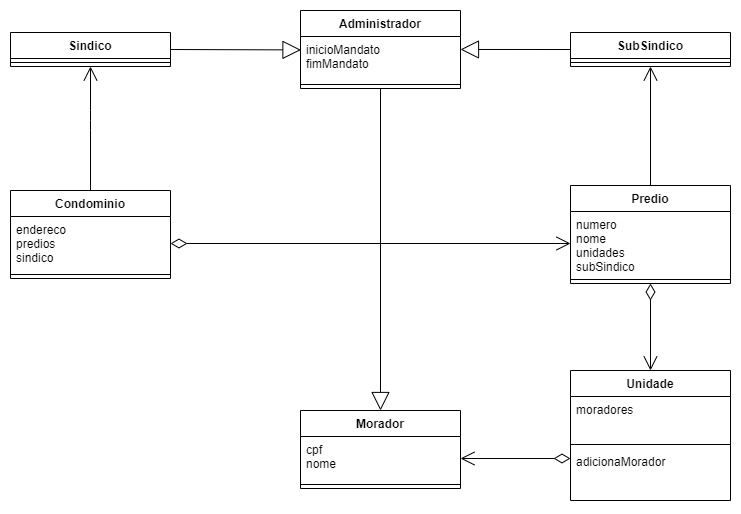

The diagram above was exported from draw.io. Its source (the exported page's mxGraphModel, read from the mxfile embedded in the PNG):
<mxGraphModel dx="1038" dy="571" grid="1" gridSize="10" guides="1" tooltips="1" connect="1" arrows="1" fold="1" page="1" pageScale="1" pageWidth="827" pageHeight="1169" background="#FFFFFF" math="0" shadow="0">
  <root>
    <mxCell id="0" />
    <mxCell id="1" parent="0" />
    <mxCell id="79" value="" style="endArrow=open;html=1;endSize=12;startArrow=diamondThin;startSize=14;startFill=0;edgeStyle=orthogonalEdgeStyle;align=left;verticalAlign=bottom;entryX=0.5;entryY=0;entryDx=0;entryDy=0;exitX=0.5;exitY=1;exitDx=0;exitDy=0;" parent="1" edge="1" target="eBuGCN6XT2i1J2lwVday-108" source="eBuGCN6XT2i1J2lwVday-95">
      <mxGeometry x="-1" y="3" relative="1" as="geometry">
        <mxPoint x="630" y="800" as="sourcePoint" />
        <mxPoint x="710" y="820" as="targetPoint" />
      </mxGeometry>
    </mxCell>
    <mxCell id="83" value="" style="endArrow=block;endSize=16;endFill=0;html=1;exitX=0.5;exitY=1;exitDx=0;exitDy=0;entryX=0.5;entryY=0;entryDx=0;entryDy=0;" parent="1" edge="1" target="eBuGCN6XT2i1J2lwVday-91" source="eBuGCN6XT2i1J2lwVday-83">
      <mxGeometry width="160" relative="1" as="geometry">
        <mxPoint x="360" y="820" as="sourcePoint" />
        <mxPoint x="480" y="820" as="targetPoint" />
      </mxGeometry>
    </mxCell>
    <mxCell id="eBuGCN6XT2i1J2lwVday-83" value="Administrador" style="swimlane;fontStyle=1;align=center;verticalAlign=top;childLayout=stackLayout;horizontal=1;startSize=26;horizontalStack=0;resizeParent=1;resizeParentMax=0;resizeLast=0;collapsible=1;marginBottom=0;" vertex="1" parent="1">
      <mxGeometry x="340" y="490" width="160" height="78" as="geometry" />
    </mxCell>
    <mxCell id="eBuGCN6XT2i1J2lwVday-84" value="inicioMandato&#10;fimMandato" style="text;strokeColor=none;fillColor=none;align=left;verticalAlign=top;spacingLeft=4;spacingRight=4;overflow=hidden;rotatable=0;points=[[0,0.5],[1,0.5]];portConstraint=eastwest;" vertex="1" parent="eBuGCN6XT2i1J2lwVday-83">
      <mxGeometry y="26" width="160" height="44" as="geometry" />
    </mxCell>
    <mxCell id="eBuGCN6XT2i1J2lwVday-85" value="" style="line;strokeWidth=1;fillColor=none;align=left;verticalAlign=middle;spacingTop=-1;spacingLeft=3;spacingRight=3;rotatable=0;labelPosition=right;points=[];portConstraint=eastwest;" vertex="1" parent="eBuGCN6XT2i1J2lwVday-83">
      <mxGeometry y="70" width="160" height="8" as="geometry" />
    </mxCell>
    <mxCell id="eBuGCN6XT2i1J2lwVday-87" value="Condominio" style="swimlane;fontStyle=1;align=center;verticalAlign=top;childLayout=stackLayout;horizontal=1;startSize=26;horizontalStack=0;resizeParent=1;resizeParentMax=0;resizeLast=0;collapsible=1;marginBottom=0;" vertex="1" parent="1">
      <mxGeometry x="50" y="670" width="160" height="88" as="geometry" />
    </mxCell>
    <mxCell id="eBuGCN6XT2i1J2lwVday-88" value="endereco&#10;predios&#10;sindico" style="text;strokeColor=none;fillColor=none;align=left;verticalAlign=top;spacingLeft=4;spacingRight=4;overflow=hidden;rotatable=0;points=[[0,0.5],[1,0.5]];portConstraint=eastwest;" vertex="1" parent="eBuGCN6XT2i1J2lwVday-87">
      <mxGeometry y="26" width="160" height="54" as="geometry" />
    </mxCell>
    <mxCell id="eBuGCN6XT2i1J2lwVday-89" value="" style="line;strokeWidth=1;fillColor=none;align=left;verticalAlign=middle;spacingTop=-1;spacingLeft=3;spacingRight=3;rotatable=0;labelPosition=right;points=[];portConstraint=eastwest;" vertex="1" parent="eBuGCN6XT2i1J2lwVday-87">
      <mxGeometry y="80" width="160" height="8" as="geometry" />
    </mxCell>
    <mxCell id="eBuGCN6XT2i1J2lwVday-91" value="Morador" style="swimlane;fontStyle=1;align=center;verticalAlign=top;childLayout=stackLayout;horizontal=1;startSize=26;horizontalStack=0;resizeParent=1;resizeParentMax=0;resizeLast=0;collapsible=1;marginBottom=0;" vertex="1" parent="1">
      <mxGeometry x="340" y="890" width="160" height="78" as="geometry" />
    </mxCell>
    <mxCell id="eBuGCN6XT2i1J2lwVday-92" value="cpf&#10;nome" style="text;strokeColor=none;fillColor=none;align=left;verticalAlign=top;spacingLeft=4;spacingRight=4;overflow=hidden;rotatable=0;points=[[0,0.5],[1,0.5]];portConstraint=eastwest;" vertex="1" parent="eBuGCN6XT2i1J2lwVday-91">
      <mxGeometry y="26" width="160" height="44" as="geometry" />
    </mxCell>
    <mxCell id="eBuGCN6XT2i1J2lwVday-93" value="" style="line;strokeWidth=1;fillColor=none;align=left;verticalAlign=middle;spacingTop=-1;spacingLeft=3;spacingRight=3;rotatable=0;labelPosition=right;points=[];portConstraint=eastwest;" vertex="1" parent="eBuGCN6XT2i1J2lwVday-91">
      <mxGeometry y="70" width="160" height="8" as="geometry" />
    </mxCell>
    <mxCell id="eBuGCN6XT2i1J2lwVday-95" value="Predio" style="swimlane;fontStyle=1;align=center;verticalAlign=top;childLayout=stackLayout;horizontal=1;startSize=26;horizontalStack=0;resizeParent=1;resizeParentMax=0;resizeLast=0;collapsible=1;marginBottom=0;" vertex="1" parent="1">
      <mxGeometry x="610" y="665" width="160" height="98" as="geometry" />
    </mxCell>
    <mxCell id="eBuGCN6XT2i1J2lwVday-96" value="numero&#10;nome&#10;unidades&#10;subSindico" style="text;strokeColor=none;fillColor=none;align=left;verticalAlign=top;spacingLeft=4;spacingRight=4;overflow=hidden;rotatable=0;points=[[0,0.5],[1,0.5]];portConstraint=eastwest;" vertex="1" parent="eBuGCN6XT2i1J2lwVday-95">
      <mxGeometry y="26" width="160" height="64" as="geometry" />
    </mxCell>
    <mxCell id="eBuGCN6XT2i1J2lwVday-97" value="" style="line;strokeWidth=1;fillColor=none;align=left;verticalAlign=middle;spacingTop=-1;spacingLeft=3;spacingRight=3;rotatable=0;labelPosition=right;points=[];portConstraint=eastwest;" vertex="1" parent="eBuGCN6XT2i1J2lwVday-95">
      <mxGeometry y="90" width="160" height="8" as="geometry" />
    </mxCell>
    <mxCell id="eBuGCN6XT2i1J2lwVday-99" value="Sindico" style="swimlane;fontStyle=1;align=center;verticalAlign=top;childLayout=stackLayout;horizontal=1;startSize=26;horizontalStack=0;resizeParent=1;resizeParentMax=0;resizeLast=0;collapsible=1;marginBottom=0;" vertex="1" parent="1">
      <mxGeometry x="50" y="512" width="160" height="34" as="geometry" />
    </mxCell>
    <mxCell id="eBuGCN6XT2i1J2lwVday-101" value="" style="line;strokeWidth=1;fillColor=none;align=left;verticalAlign=middle;spacingTop=-1;spacingLeft=3;spacingRight=3;rotatable=0;labelPosition=right;points=[];portConstraint=eastwest;" vertex="1" parent="eBuGCN6XT2i1J2lwVday-99">
      <mxGeometry y="26" width="160" height="8" as="geometry" />
    </mxCell>
    <mxCell id="eBuGCN6XT2i1J2lwVday-103" value="SubSindico" style="swimlane;fontStyle=1;align=center;verticalAlign=top;childLayout=stackLayout;horizontal=1;startSize=26;horizontalStack=0;resizeParent=1;resizeParentMax=0;resizeLast=0;collapsible=1;marginBottom=0;" vertex="1" parent="1">
      <mxGeometry x="610" y="512" width="160" height="34" as="geometry" />
    </mxCell>
    <mxCell id="eBuGCN6XT2i1J2lwVday-105" value="" style="line;strokeWidth=1;fillColor=none;align=left;verticalAlign=middle;spacingTop=-1;spacingLeft=3;spacingRight=3;rotatable=0;labelPosition=right;points=[];portConstraint=eastwest;" vertex="1" parent="eBuGCN6XT2i1J2lwVday-103">
      <mxGeometry y="26" width="160" height="8" as="geometry" />
    </mxCell>
    <mxCell id="eBuGCN6XT2i1J2lwVday-108" value="Unidade" style="swimlane;fontStyle=1;align=center;verticalAlign=top;childLayout=stackLayout;horizontal=1;startSize=26;horizontalStack=0;resizeParent=1;resizeParentMax=0;resizeLast=0;collapsible=1;marginBottom=0;" vertex="1" parent="1">
      <mxGeometry x="610" y="850" width="160" height="130" as="geometry" />
    </mxCell>
    <mxCell id="eBuGCN6XT2i1J2lwVday-109" value="moradores" style="text;strokeColor=none;fillColor=none;align=left;verticalAlign=top;spacingLeft=4;spacingRight=4;overflow=hidden;rotatable=0;points=[[0,0.5],[1,0.5]];portConstraint=eastwest;" vertex="1" parent="eBuGCN6XT2i1J2lwVday-108">
      <mxGeometry y="26" width="160" height="44" as="geometry" />
    </mxCell>
    <mxCell id="eBuGCN6XT2i1J2lwVday-110" value="" style="line;strokeWidth=1;fillColor=none;align=left;verticalAlign=middle;spacingTop=-1;spacingLeft=3;spacingRight=3;rotatable=0;labelPosition=right;points=[];portConstraint=eastwest;" vertex="1" parent="eBuGCN6XT2i1J2lwVday-108">
      <mxGeometry y="70" width="160" height="8" as="geometry" />
    </mxCell>
    <mxCell id="eBuGCN6XT2i1J2lwVday-111" value="adicionaMorador" style="text;strokeColor=none;fillColor=none;align=left;verticalAlign=top;spacingLeft=4;spacingRight=4;overflow=hidden;rotatable=0;points=[[0,0.5],[1,0.5]];portConstraint=eastwest;" vertex="1" parent="eBuGCN6XT2i1J2lwVday-108">
      <mxGeometry y="78" width="160" height="52" as="geometry" />
    </mxCell>
    <mxCell id="eBuGCN6XT2i1J2lwVday-112" value="" style="endArrow=block;endSize=16;endFill=0;html=1;entryX=0.003;entryY=0.305;entryDx=0;entryDy=0;exitX=1;exitY=0.5;exitDx=0;exitDy=0;entryPerimeter=0;" edge="1" parent="1" source="eBuGCN6XT2i1J2lwVday-99" target="eBuGCN6XT2i1J2lwVday-84">
      <mxGeometry width="160" relative="1" as="geometry">
        <mxPoint x="220" y="529" as="sourcePoint" />
        <mxPoint x="330" y="530" as="targetPoint" />
      </mxGeometry>
    </mxCell>
    <mxCell id="eBuGCN6XT2i1J2lwVday-113" value="" style="endArrow=block;endSize=16;endFill=0;html=1;exitX=0;exitY=0.5;exitDx=0;exitDy=0;entryX=1;entryY=0.295;entryDx=0;entryDy=0;entryPerimeter=0;" edge="1" parent="1" source="eBuGCN6XT2i1J2lwVday-103" target="eBuGCN6XT2i1J2lwVday-84">
      <mxGeometry width="160" relative="1" as="geometry">
        <mxPoint x="570" y="440" as="sourcePoint" />
        <mxPoint x="690" y="440" as="targetPoint" />
      </mxGeometry>
    </mxCell>
    <mxCell id="eBuGCN6XT2i1J2lwVday-114" value="" style="endArrow=open;html=1;endSize=12;startArrow=diamondThin;startSize=14;startFill=0;edgeStyle=orthogonalEdgeStyle;align=left;verticalAlign=bottom;exitX=1;exitY=0.5;exitDx=0;exitDy=0;entryX=0;entryY=0.5;entryDx=0;entryDy=0;" edge="1" parent="1" source="eBuGCN6XT2i1J2lwVday-88" target="eBuGCN6XT2i1J2lwVday-96">
      <mxGeometry x="-1" y="3" relative="1" as="geometry">
        <mxPoint x="480" y="720" as="sourcePoint" />
        <mxPoint x="600" y="720" as="targetPoint" />
      </mxGeometry>
    </mxCell>
    <mxCell id="eBuGCN6XT2i1J2lwVday-117" value="" style="endArrow=open;endFill=1;endSize=12;html=1;exitX=0.5;exitY=0;exitDx=0;exitDy=0;entryX=0.5;entryY=1;entryDx=0;entryDy=0;" edge="1" parent="1" source="eBuGCN6XT2i1J2lwVday-87" target="eBuGCN6XT2i1J2lwVday-99">
      <mxGeometry width="160" relative="1" as="geometry">
        <mxPoint x="40" y="560" as="sourcePoint" />
        <mxPoint x="160" y="560" as="targetPoint" />
        <Array as="points">
          <mxPoint x="130" y="600" />
        </Array>
      </mxGeometry>
    </mxCell>
    <mxCell id="eBuGCN6XT2i1J2lwVday-118" value="" style="endArrow=open;endFill=1;endSize=12;html=1;entryX=0.5;entryY=1;entryDx=0;entryDy=0;exitX=0.5;exitY=0;exitDx=0;exitDy=0;" edge="1" parent="1" source="eBuGCN6XT2i1J2lwVday-95" target="eBuGCN6XT2i1J2lwVday-103">
      <mxGeometry width="160" relative="1" as="geometry">
        <mxPoint x="580" y="610" as="sourcePoint" />
        <mxPoint x="700" y="610" as="targetPoint" />
      </mxGeometry>
    </mxCell>
    <mxCell id="eBuGCN6XT2i1J2lwVday-120" value="" style="endArrow=open;html=1;endSize=12;startArrow=diamondThin;startSize=14;startFill=0;edgeStyle=orthogonalEdgeStyle;align=left;verticalAlign=bottom;entryX=1;entryY=0.5;entryDx=0;entryDy=0;" edge="1" parent="1" target="eBuGCN6XT2i1J2lwVday-92">
      <mxGeometry x="-1" y="3" relative="1" as="geometry">
        <mxPoint x="610" y="938" as="sourcePoint" />
        <mxPoint x="590" y="820" as="targetPoint" />
      </mxGeometry>
    </mxCell>
  </root>
</mxGraphModel>